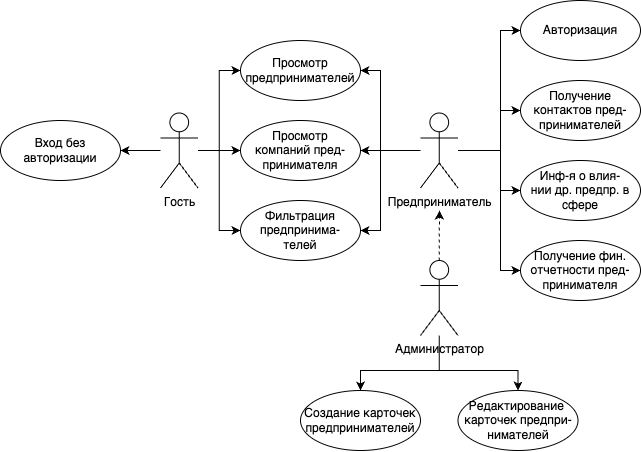

The diagram above was exported from draw.io. Its source (the exported page's mxGraphModel, read from the mxfile embedded in the PNG):
<mxGraphModel dx="1694" dy="557" grid="1" gridSize="10" guides="1" tooltips="1" connect="1" arrows="1" fold="1" page="1" pageScale="1" pageWidth="850" pageHeight="1100" math="0" shadow="0" extFonts="Permanent Marker^https://fonts.googleapis.com/css?family=Permanent+Marker">
  <root>
    <mxCell id="0" />
    <mxCell id="1" parent="0" />
    <mxCell id="tUIZnkd60eyiU3rzE0G2-1" value="Вход без&lt;br&gt;авторизации" style="ellipse;whiteSpace=wrap;html=1;" vertex="1" parent="1">
      <mxGeometry x="-120" y="150" width="120" height="60" as="geometry" />
    </mxCell>
    <mxCell id="tUIZnkd60eyiU3rzE0G2-5" style="edgeStyle=orthogonalEdgeStyle;rounded=0;orthogonalLoop=1;jettySize=auto;html=1;" edge="1" parent="1" source="tUIZnkd60eyiU3rzE0G2-2">
      <mxGeometry relative="1" as="geometry">
        <mxPoint y="180" as="targetPoint" />
      </mxGeometry>
    </mxCell>
    <mxCell id="tUIZnkd60eyiU3rzE0G2-11" style="edgeStyle=orthogonalEdgeStyle;rounded=0;orthogonalLoop=1;jettySize=auto;html=1;entryX=0;entryY=0.5;entryDx=0;entryDy=0;" edge="1" parent="1" source="tUIZnkd60eyiU3rzE0G2-2" target="tUIZnkd60eyiU3rzE0G2-6">
      <mxGeometry relative="1" as="geometry" />
    </mxCell>
    <mxCell id="tUIZnkd60eyiU3rzE0G2-12" style="edgeStyle=orthogonalEdgeStyle;rounded=0;orthogonalLoop=1;jettySize=auto;html=1;entryX=0;entryY=0.5;entryDx=0;entryDy=0;" edge="1" parent="1" source="tUIZnkd60eyiU3rzE0G2-2" target="tUIZnkd60eyiU3rzE0G2-8">
      <mxGeometry relative="1" as="geometry">
        <mxPoint x="110" y="180" as="targetPoint" />
      </mxGeometry>
    </mxCell>
    <mxCell id="tUIZnkd60eyiU3rzE0G2-13" style="edgeStyle=orthogonalEdgeStyle;rounded=0;orthogonalLoop=1;jettySize=auto;html=1;entryX=0;entryY=0.5;entryDx=0;entryDy=0;" edge="1" parent="1" source="tUIZnkd60eyiU3rzE0G2-2" target="tUIZnkd60eyiU3rzE0G2-9">
      <mxGeometry relative="1" as="geometry" />
    </mxCell>
    <mxCell id="tUIZnkd60eyiU3rzE0G2-2" value="Гость" style="shape=umlActor;verticalLabelPosition=bottom;verticalAlign=top;html=1;" vertex="1" parent="1">
      <mxGeometry x="40" y="142.5" width="37.5" height="75" as="geometry" />
    </mxCell>
    <mxCell id="tUIZnkd60eyiU3rzE0G2-6" value="Просмотр&lt;br&gt;предпринимателей" style="ellipse;whiteSpace=wrap;html=1;" vertex="1" parent="1">
      <mxGeometry x="120" y="70" width="120" height="60" as="geometry" />
    </mxCell>
    <mxCell id="tUIZnkd60eyiU3rzE0G2-8" value="Просмотр&lt;br&gt;компаний пред-&lt;br&gt;принимателя" style="ellipse;whiteSpace=wrap;html=1;" vertex="1" parent="1">
      <mxGeometry x="120" y="150" width="120" height="60" as="geometry" />
    </mxCell>
    <mxCell id="tUIZnkd60eyiU3rzE0G2-9" value="Фильтрация&lt;br&gt;предпринима-&lt;br&gt;телей" style="ellipse;whiteSpace=wrap;html=1;" vertex="1" parent="1">
      <mxGeometry x="120" y="230" width="120" height="60" as="geometry" />
    </mxCell>
    <mxCell id="tUIZnkd60eyiU3rzE0G2-16" style="edgeStyle=orthogonalEdgeStyle;rounded=0;orthogonalLoop=1;jettySize=auto;html=1;entryX=1;entryY=0.5;entryDx=0;entryDy=0;" edge="1" parent="1" source="tUIZnkd60eyiU3rzE0G2-15" target="tUIZnkd60eyiU3rzE0G2-6">
      <mxGeometry relative="1" as="geometry">
        <Array as="points">
          <mxPoint x="260" y="180" />
          <mxPoint x="260" y="100" />
        </Array>
      </mxGeometry>
    </mxCell>
    <mxCell id="tUIZnkd60eyiU3rzE0G2-17" style="edgeStyle=orthogonalEdgeStyle;rounded=0;orthogonalLoop=1;jettySize=auto;html=1;entryX=1;entryY=0.5;entryDx=0;entryDy=0;" edge="1" parent="1" source="tUIZnkd60eyiU3rzE0G2-15" target="tUIZnkd60eyiU3rzE0G2-8">
      <mxGeometry relative="1" as="geometry" />
    </mxCell>
    <mxCell id="tUIZnkd60eyiU3rzE0G2-18" style="edgeStyle=orthogonalEdgeStyle;rounded=0;orthogonalLoop=1;jettySize=auto;html=1;entryX=1;entryY=0.5;entryDx=0;entryDy=0;" edge="1" parent="1" source="tUIZnkd60eyiU3rzE0G2-15" target="tUIZnkd60eyiU3rzE0G2-9">
      <mxGeometry relative="1" as="geometry">
        <Array as="points">
          <mxPoint x="260" y="180" />
          <mxPoint x="260" y="260" />
        </Array>
      </mxGeometry>
    </mxCell>
    <mxCell id="tUIZnkd60eyiU3rzE0G2-23" style="edgeStyle=orthogonalEdgeStyle;rounded=0;orthogonalLoop=1;jettySize=auto;html=1;entryX=0;entryY=0.5;entryDx=0;entryDy=0;" edge="1" parent="1" source="tUIZnkd60eyiU3rzE0G2-15" target="tUIZnkd60eyiU3rzE0G2-21">
      <mxGeometry relative="1" as="geometry">
        <Array as="points">
          <mxPoint x="380" y="180" />
          <mxPoint x="380" y="220" />
        </Array>
      </mxGeometry>
    </mxCell>
    <mxCell id="tUIZnkd60eyiU3rzE0G2-24" style="edgeStyle=orthogonalEdgeStyle;rounded=0;orthogonalLoop=1;jettySize=auto;html=1;entryX=0;entryY=0.5;entryDx=0;entryDy=0;" edge="1" parent="1" source="tUIZnkd60eyiU3rzE0G2-15" target="tUIZnkd60eyiU3rzE0G2-20">
      <mxGeometry relative="1" as="geometry">
        <Array as="points">
          <mxPoint x="380" y="180" />
          <mxPoint x="380" y="140" />
        </Array>
      </mxGeometry>
    </mxCell>
    <mxCell id="tUIZnkd60eyiU3rzE0G2-25" style="edgeStyle=orthogonalEdgeStyle;rounded=0;orthogonalLoop=1;jettySize=auto;html=1;entryX=0;entryY=0.5;entryDx=0;entryDy=0;" edge="1" parent="1" source="tUIZnkd60eyiU3rzE0G2-15" target="tUIZnkd60eyiU3rzE0G2-22">
      <mxGeometry relative="1" as="geometry">
        <Array as="points">
          <mxPoint x="380" y="180" />
          <mxPoint x="380" y="300" />
        </Array>
      </mxGeometry>
    </mxCell>
    <mxCell id="tUIZnkd60eyiU3rzE0G2-34" style="edgeStyle=orthogonalEdgeStyle;rounded=0;orthogonalLoop=1;jettySize=auto;html=1;entryX=0;entryY=0.5;entryDx=0;entryDy=0;" edge="1" parent="1" source="tUIZnkd60eyiU3rzE0G2-15" target="tUIZnkd60eyiU3rzE0G2-33">
      <mxGeometry relative="1" as="geometry">
        <Array as="points">
          <mxPoint x="380" y="180" />
          <mxPoint x="380" y="60" />
        </Array>
      </mxGeometry>
    </mxCell>
    <mxCell id="tUIZnkd60eyiU3rzE0G2-15" value="Предприниматель" style="shape=umlActor;verticalLabelPosition=bottom;verticalAlign=top;html=1;" vertex="1" parent="1">
      <mxGeometry x="300" y="142.5" width="37.5" height="75" as="geometry" />
    </mxCell>
    <mxCell id="tUIZnkd60eyiU3rzE0G2-20" value="Получение контактов пред-принимателей" style="ellipse;whiteSpace=wrap;html=1;" vertex="1" parent="1">
      <mxGeometry x="400" y="110" width="120" height="60" as="geometry" />
    </mxCell>
    <mxCell id="tUIZnkd60eyiU3rzE0G2-21" value="Инф-я о влия-&lt;br&gt;нии др. предпр. в&lt;br&gt;сфере" style="ellipse;whiteSpace=wrap;html=1;" vertex="1" parent="1">
      <mxGeometry x="400" y="190" width="120" height="60" as="geometry" />
    </mxCell>
    <mxCell id="tUIZnkd60eyiU3rzE0G2-22" value="Получение фин. отчетности пред-принимателя" style="ellipse;whiteSpace=wrap;html=1;" vertex="1" parent="1">
      <mxGeometry x="400" y="270" width="120" height="60" as="geometry" />
    </mxCell>
    <mxCell id="tUIZnkd60eyiU3rzE0G2-27" style="edgeStyle=orthogonalEdgeStyle;rounded=0;orthogonalLoop=1;jettySize=auto;html=1;dashed=1;" edge="1" parent="1" source="tUIZnkd60eyiU3rzE0G2-26">
      <mxGeometry relative="1" as="geometry">
        <mxPoint x="319" y="240" as="targetPoint" />
      </mxGeometry>
    </mxCell>
    <mxCell id="tUIZnkd60eyiU3rzE0G2-31" style="edgeStyle=orthogonalEdgeStyle;rounded=0;orthogonalLoop=1;jettySize=auto;html=1;entryX=0.5;entryY=0;entryDx=0;entryDy=0;" edge="1" parent="1" source="tUIZnkd60eyiU3rzE0G2-26" target="tUIZnkd60eyiU3rzE0G2-29">
      <mxGeometry relative="1" as="geometry">
        <Array as="points">
          <mxPoint x="319" y="400" />
          <mxPoint x="240" y="400" />
        </Array>
      </mxGeometry>
    </mxCell>
    <mxCell id="tUIZnkd60eyiU3rzE0G2-32" style="edgeStyle=orthogonalEdgeStyle;rounded=0;orthogonalLoop=1;jettySize=auto;html=1;entryX=0.5;entryY=0;entryDx=0;entryDy=0;" edge="1" parent="1" source="tUIZnkd60eyiU3rzE0G2-26" target="tUIZnkd60eyiU3rzE0G2-30">
      <mxGeometry relative="1" as="geometry">
        <Array as="points">
          <mxPoint x="319" y="400" />
          <mxPoint x="398" y="400" />
        </Array>
      </mxGeometry>
    </mxCell>
    <mxCell id="tUIZnkd60eyiU3rzE0G2-26" value="Администратор" style="shape=umlActor;verticalLabelPosition=bottom;verticalAlign=top;html=1;" vertex="1" parent="1">
      <mxGeometry x="300" y="290" width="37.5" height="75" as="geometry" />
    </mxCell>
    <mxCell id="tUIZnkd60eyiU3rzE0G2-29" value="Создание карточек&lt;br&gt;предпринимателей" style="ellipse;whiteSpace=wrap;html=1;" vertex="1" parent="1">
      <mxGeometry x="180" y="420" width="120" height="60" as="geometry" />
    </mxCell>
    <mxCell id="tUIZnkd60eyiU3rzE0G2-30" value="Редактирование&amp;nbsp;&lt;br&gt;карточек предпри-&lt;br&gt;нимателей" style="ellipse;whiteSpace=wrap;html=1;" vertex="1" parent="1">
      <mxGeometry x="337.5" y="420" width="120" height="60" as="geometry" />
    </mxCell>
    <mxCell id="tUIZnkd60eyiU3rzE0G2-33" value="Авторизация" style="ellipse;whiteSpace=wrap;html=1;" vertex="1" parent="1">
      <mxGeometry x="400" y="30" width="120" height="60" as="geometry" />
    </mxCell>
  </root>
</mxGraphModel>